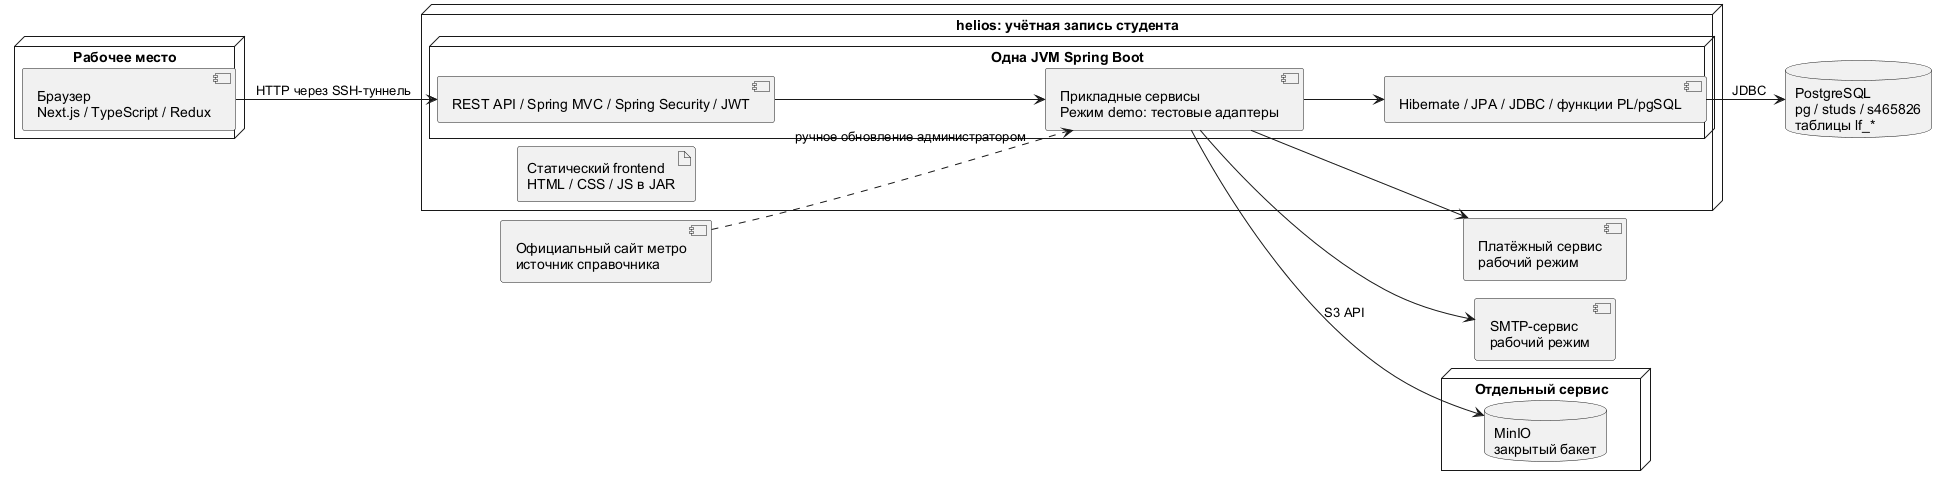

The diagram above was rendered by PlantUML. Its source (embedded in the PNG):
@startuml
!pragma layout smetana
left to right direction
skinparam shadowing false
skinparam defaultFontName Arial
node "Рабочее место" {
component "Браузер\nNext.js / TypeScript / Redux" as Browser
}
node "helios: учётная запись студента" {
node "Одна JVM Spring Boot" {
component "REST API / Spring MVC / Spring Security / JWT" as Web
component "Прикладные сервисы\nРежим demo: тестовые адаптеры" as Services
component "Hibernate / JPA / JDBC / функции PL/pgSQL" as Repo
}
artifact "Статический frontend\nHTML / CSS / JS в JAR" as Frontend
}
database "PostgreSQL\npg / studs / s465826\nтаблицы lf_*" as DB
node "Отдельный сервис" {
database "MinIO\nзакрытый бакет" as Files
}
component "Платёжный сервис\nрабочий режим" as Pay
component "SMTP-сервис\nрабочий режим" as Mail
component "Официальный сайт метро\nисточник справочника" as Metro
Browser --> Web : HTTP через SSH-туннель
Web --> Services
Services --> Repo
Repo --> DB : JDBC
Services --> Files : S3 API
Services --> Pay
Services --> Mail
Metro ..> Services : ручное обновление администратором
@enduml